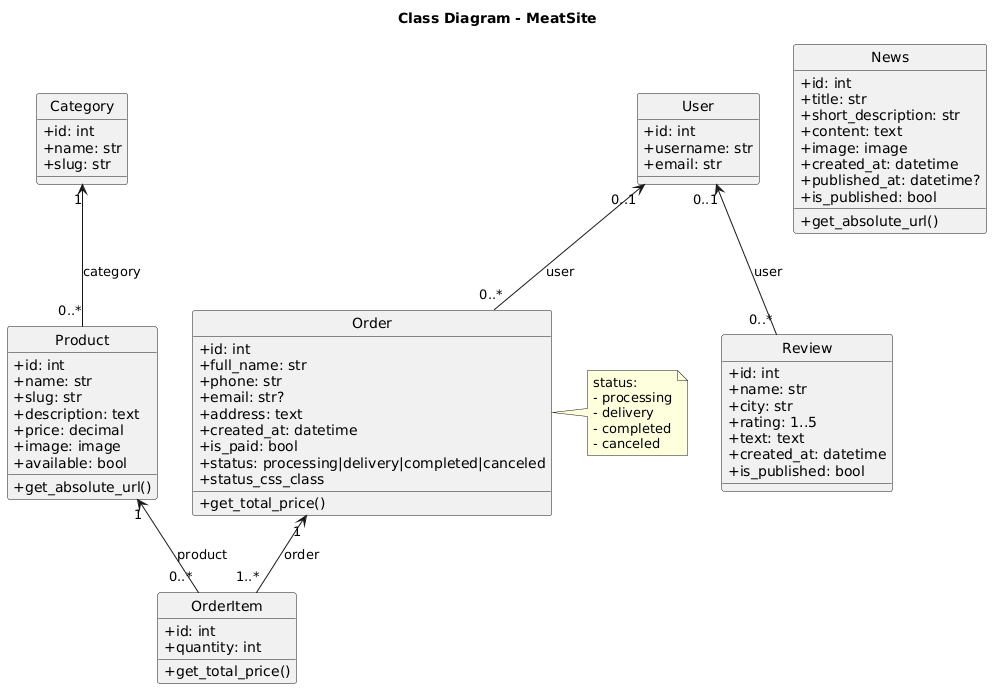

The diagram above was rendered by PlantUML. Its source (embedded in the PNG):
@startuml
title Class Diagram - MeatSite

hide circle
skinparam classAttributeIconSize 0

class User {
  +id: int
  +username: str
  +email: str
}

class Category {
  +id: int
  +name: str
  +slug: str
}

class Product {
  +id: int
  +name: str
  +slug: str
  +description: text
  +price: decimal
  +image: image
  +available: bool
  +get_absolute_url()
}

class Order {
  +id: int
  +full_name: str
  +phone: str
  +email: str?
  +address: text
  +created_at: datetime
  +is_paid: bool
  +status: processing|delivery|completed|canceled
  +get_total_price()
  +status_css_class
}

class OrderItem {
  +id: int
  +quantity: int
  +get_total_price()
}

class Review {
  +id: int
  +name: str
  +city: str
  +rating: 1..5
  +text: text
  +created_at: datetime
  +is_published: bool
}

class News {
  +id: int
  +title: str
  +short_description: str
  +content: text
  +image: image
  +created_at: datetime
  +published_at: datetime?
  +is_published: bool
  +get_absolute_url()
}

Category "1" <-- "0..*" Product : category
User "0..1" <-- "0..*" Order : user
Order "1" <-- "1..*" OrderItem : order
Product "1" <-- "0..*" OrderItem : product
User "0..1" <-- "0..*" Review : user

note right of Order
  status:
  - processing
  - delivery
  - completed
  - canceled
end note
@enduml